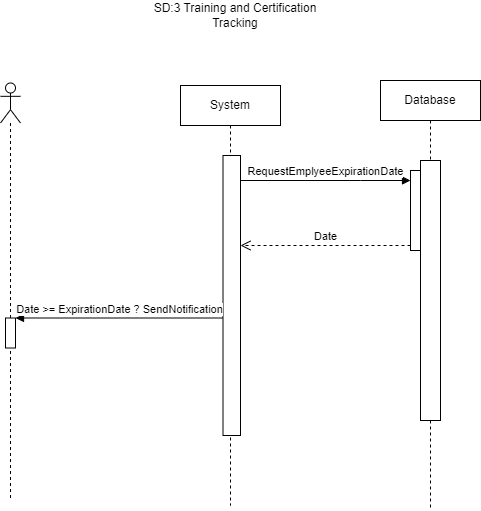

The diagram above was exported from draw.io. Its source (the exported page's mxGraphModel, read from the mxfile embedded in the PNG):
<mxGraphModel dx="2284" dy="772" grid="1" gridSize="10" guides="1" tooltips="1" connect="1" arrows="1" fold="1" page="1" pageScale="1" pageWidth="850" pageHeight="1100" math="0" shadow="0">
  <root>
    <mxCell id="0" />
    <mxCell id="1" parent="0" />
    <mxCell id="sQ4f26SFo0VTf5K9BTBQ-28" value="System" style="shape=umlLifeline;perimeter=lifelinePerimeter;whiteSpace=wrap;html=1;container=0;dropTarget=0;collapsible=0;recursiveResize=0;outlineConnect=0;portConstraint=eastwest;newEdgeStyle={&quot;edgeStyle&quot;:&quot;elbowEdgeStyle&quot;,&quot;elbow&quot;:&quot;vertical&quot;,&quot;curved&quot;:0,&quot;rounded&quot;:0};" vertex="1" parent="1">
      <mxGeometry x="170" y="165" width="100" height="420" as="geometry" />
    </mxCell>
    <mxCell id="sQ4f26SFo0VTf5K9BTBQ-47" value="" style="html=1;points=[[0,0,0,0,5],[0,1,0,0,-5],[1,0,0,0,5],[1,1,0,0,-5]];perimeter=orthogonalPerimeter;outlineConnect=0;targetShapes=umlLifeline;portConstraint=eastwest;newEdgeStyle={&quot;curved&quot;:0,&quot;rounded&quot;:0};" vertex="1" parent="sQ4f26SFo0VTf5K9BTBQ-28">
      <mxGeometry x="42.5" y="70" width="17.5" height="280" as="geometry" />
    </mxCell>
    <mxCell id="sQ4f26SFo0VTf5K9BTBQ-44" value="SD:3 Training and Certification Tracking" style="text;html=1;align=center;verticalAlign=middle;whiteSpace=wrap;rounded=0;" vertex="1" parent="1">
      <mxGeometry x="140" y="80" width="170" height="30" as="geometry" />
    </mxCell>
    <mxCell id="sQ4f26SFo0VTf5K9BTBQ-45" value="Database" style="shape=umlLifeline;perimeter=lifelinePerimeter;whiteSpace=wrap;html=1;container=1;dropTarget=0;collapsible=0;recursiveResize=0;outlineConnect=0;portConstraint=eastwest;newEdgeStyle={&quot;curved&quot;:0,&quot;rounded&quot;:0};" vertex="1" parent="1">
      <mxGeometry x="370" y="160" width="100" height="430" as="geometry" />
    </mxCell>
    <mxCell id="sQ4f26SFo0VTf5K9BTBQ-48" value="" style="html=1;points=[[0,0,0,0,5],[0,1,0,0,-5],[1,0,0,0,5],[1,1,0,0,-5]];perimeter=orthogonalPerimeter;outlineConnect=0;targetShapes=umlLifeline;portConstraint=eastwest;newEdgeStyle={&quot;curved&quot;:0,&quot;rounded&quot;:0};" vertex="1" parent="sQ4f26SFo0VTf5K9BTBQ-45">
      <mxGeometry x="30" y="90" width="10" height="80" as="geometry" />
    </mxCell>
    <mxCell id="sQ4f26SFo0VTf5K9BTBQ-46" value="" style="html=1;points=[[0,0,0,0,5],[0,1,0,0,-5],[1,0,0,0,5],[1,1,0,0,-5]];perimeter=orthogonalPerimeter;outlineConnect=0;targetShapes=umlLifeline;portConstraint=eastwest;newEdgeStyle={&quot;curved&quot;:0,&quot;rounded&quot;:0};" vertex="1" parent="1">
      <mxGeometry x="410" y="240" width="20" height="260" as="geometry" />
    </mxCell>
    <mxCell id="sQ4f26SFo0VTf5K9BTBQ-49" value="RequestEmplyeeExpirationDate" style="html=1;verticalAlign=bottom;endArrow=block;curved=0;rounded=0;" edge="1" target="sQ4f26SFo0VTf5K9BTBQ-48" parent="1" source="sQ4f26SFo0VTf5K9BTBQ-47">
      <mxGeometry relative="1" as="geometry">
        <mxPoint x="310" y="385" as="sourcePoint" />
        <Array as="points">
          <mxPoint x="350" y="260" />
        </Array>
      </mxGeometry>
    </mxCell>
    <mxCell id="sQ4f26SFo0VTf5K9BTBQ-50" value="Date" style="html=1;verticalAlign=bottom;endArrow=open;dashed=1;endSize=8;curved=0;rounded=0;exitX=0;exitY=1;exitDx=0;exitDy=-5;" edge="1" source="sQ4f26SFo0VTf5K9BTBQ-48" parent="1" target="sQ4f26SFo0VTf5K9BTBQ-47">
      <mxGeometry relative="1" as="geometry">
        <mxPoint x="310" y="455" as="targetPoint" />
      </mxGeometry>
    </mxCell>
    <mxCell id="sQ4f26SFo0VTf5K9BTBQ-53" value="" style="shape=umlLifeline;perimeter=lifelinePerimeter;whiteSpace=wrap;html=1;container=1;dropTarget=0;collapsible=0;recursiveResize=0;outlineConnect=0;portConstraint=eastwest;newEdgeStyle={&quot;curved&quot;:0,&quot;rounded&quot;:0};participant=umlActor;" vertex="1" parent="1">
      <mxGeometry x="-10" y="162.5" width="20" height="415" as="geometry" />
    </mxCell>
    <mxCell id="sQ4f26SFo0VTf5K9BTBQ-55" value="" style="html=1;points=[[0,0,0,0,5],[0,1,0,0,-5],[1,0,0,0,5],[1,1,0,0,-5]];perimeter=orthogonalPerimeter;outlineConnect=0;targetShapes=umlLifeline;portConstraint=eastwest;newEdgeStyle={&quot;curved&quot;:0,&quot;rounded&quot;:0};" vertex="1" parent="sQ4f26SFo0VTf5K9BTBQ-53">
      <mxGeometry x="5" y="235" width="10" height="30" as="geometry" />
    </mxCell>
    <mxCell id="sQ4f26SFo0VTf5K9BTBQ-54" value="Date &amp;gt;= ExpirationDate ? SendNotification" style="html=1;verticalAlign=bottom;endArrow=block;curved=0;rounded=0;" edge="1" parent="1" source="sQ4f26SFo0VTf5K9BTBQ-47" target="sQ4f26SFo0VTf5K9BTBQ-55">
      <mxGeometry width="80" relative="1" as="geometry">
        <mxPoint x="380" y="420" as="sourcePoint" />
        <mxPoint x="460" y="420" as="targetPoint" />
      </mxGeometry>
    </mxCell>
  </root>
</mxGraphModel>